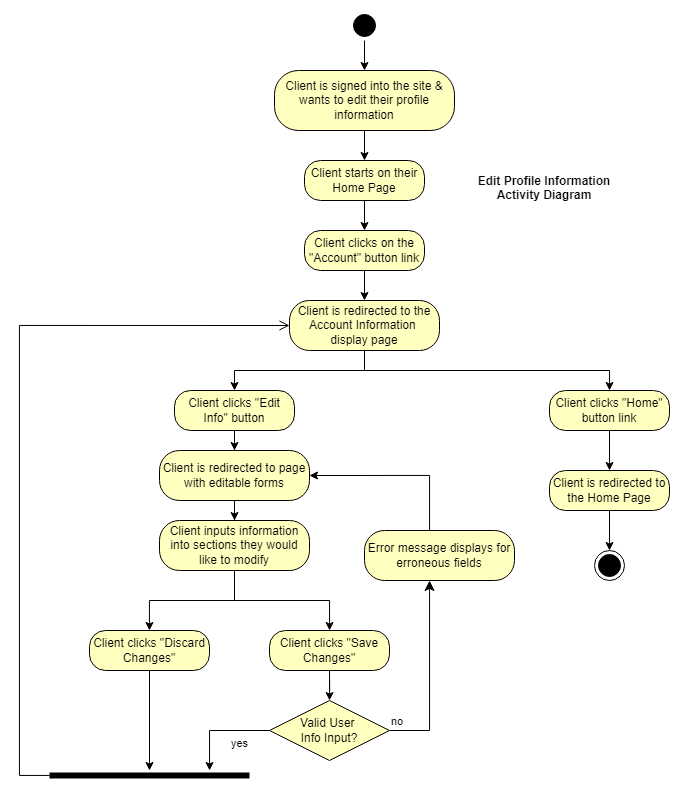

The diagram above was exported from draw.io. Its source (the exported page's mxGraphModel, read from the mxfile embedded in the PNG):
<mxGraphModel dx="1497" dy="802" grid="1" gridSize="10" guides="1" tooltips="1" connect="1" arrows="1" fold="1" page="1" pageScale="1" pageWidth="850" pageHeight="1100" math="0" shadow="0">
  <root>
    <mxCell id="0" />
    <mxCell id="1" parent="0" />
    <mxCell id="KHWAaQ4v-qojZzA6NzYv-1" value="" style="ellipse;html=1;shape=endState;fillColor=#000000;strokeColor=#050000;" vertex="1" parent="1">
      <mxGeometry x="655" y="620" width="30" height="30" as="geometry" />
    </mxCell>
    <mxCell id="KHWAaQ4v-qojZzA6NzYv-6" style="edgeStyle=orthogonalEdgeStyle;rounded=0;orthogonalLoop=1;jettySize=auto;html=1;entryX=0.5;entryY=0;entryDx=0;entryDy=0;strokeColor=#050000;" edge="1" parent="1" source="KHWAaQ4v-qojZzA6NzYv-2" target="KHWAaQ4v-qojZzA6NzYv-4">
      <mxGeometry relative="1" as="geometry" />
    </mxCell>
    <mxCell id="KHWAaQ4v-qojZzA6NzYv-2" value="" style="ellipse;html=1;shape=startState;fillColor=#000000;strokeColor=#050000;" vertex="1" parent="1">
      <mxGeometry x="410" y="80" width="30" height="30" as="geometry" />
    </mxCell>
    <mxCell id="KHWAaQ4v-qojZzA6NzYv-9" style="edgeStyle=orthogonalEdgeStyle;rounded=0;orthogonalLoop=1;jettySize=auto;html=1;entryX=0.5;entryY=0;entryDx=0;entryDy=0;strokeColor=#050000;" edge="1" parent="1" source="KHWAaQ4v-qojZzA6NzYv-4" target="KHWAaQ4v-qojZzA6NzYv-7">
      <mxGeometry relative="1" as="geometry" />
    </mxCell>
    <mxCell id="KHWAaQ4v-qojZzA6NzYv-4" value="Client is signed into the site &amp;amp; wants to edit their profile information" style="rounded=1;whiteSpace=wrap;html=1;arcSize=40;fontColor=#000000;fillColor=#ffffc0;strokeColor=#050000;" vertex="1" parent="1">
      <mxGeometry x="335" y="140" width="180" height="60" as="geometry" />
    </mxCell>
    <mxCell id="KHWAaQ4v-qojZzA6NzYv-12" style="edgeStyle=orthogonalEdgeStyle;rounded=0;orthogonalLoop=1;jettySize=auto;html=1;entryX=0.5;entryY=0;entryDx=0;entryDy=0;strokeColor=#050000;" edge="1" parent="1" source="KHWAaQ4v-qojZzA6NzYv-7" target="KHWAaQ4v-qojZzA6NzYv-10">
      <mxGeometry relative="1" as="geometry" />
    </mxCell>
    <mxCell id="KHWAaQ4v-qojZzA6NzYv-7" value="Client starts on their Home Page" style="rounded=1;whiteSpace=wrap;html=1;arcSize=40;fontColor=#000000;fillColor=#ffffc0;strokeColor=#050000;" vertex="1" parent="1">
      <mxGeometry x="365" y="230" width="120" height="40" as="geometry" />
    </mxCell>
    <mxCell id="KHWAaQ4v-qojZzA6NzYv-15" style="edgeStyle=orthogonalEdgeStyle;rounded=0;orthogonalLoop=1;jettySize=auto;html=1;entryX=0.5;entryY=0;entryDx=0;entryDy=0;strokeColor=#050000;" edge="1" parent="1" source="KHWAaQ4v-qojZzA6NzYv-10" target="KHWAaQ4v-qojZzA6NzYv-13">
      <mxGeometry relative="1" as="geometry" />
    </mxCell>
    <mxCell id="KHWAaQ4v-qojZzA6NzYv-10" value="Client clicks on the &quot;Account&quot; button link" style="rounded=1;whiteSpace=wrap;html=1;arcSize=40;fontColor=#000000;fillColor=#ffffc0;strokeColor=#050000;" vertex="1" parent="1">
      <mxGeometry x="365" y="300" width="120" height="40" as="geometry" />
    </mxCell>
    <mxCell id="KHWAaQ4v-qojZzA6NzYv-18" style="edgeStyle=orthogonalEdgeStyle;rounded=0;orthogonalLoop=1;jettySize=auto;html=1;entryX=0.5;entryY=0;entryDx=0;entryDy=0;strokeColor=#050000;" edge="1" parent="1" source="KHWAaQ4v-qojZzA6NzYv-13" target="KHWAaQ4v-qojZzA6NzYv-16">
      <mxGeometry relative="1" as="geometry" />
    </mxCell>
    <mxCell id="KHWAaQ4v-qojZzA6NzYv-35" style="edgeStyle=orthogonalEdgeStyle;rounded=0;orthogonalLoop=1;jettySize=auto;html=1;entryX=0.5;entryY=0;entryDx=0;entryDy=0;strokeColor=#050000;" edge="1" parent="1" source="KHWAaQ4v-qojZzA6NzYv-13" target="KHWAaQ4v-qojZzA6NzYv-33">
      <mxGeometry relative="1" as="geometry">
        <Array as="points">
          <mxPoint x="425" y="440" />
          <mxPoint x="670" y="440" />
        </Array>
      </mxGeometry>
    </mxCell>
    <mxCell id="KHWAaQ4v-qojZzA6NzYv-13" value="Client is redirected to the Account Information &lt;br&gt;display page" style="rounded=1;whiteSpace=wrap;html=1;arcSize=40;fontColor=#000000;fillColor=#ffffc0;strokeColor=#050000;" vertex="1" parent="1">
      <mxGeometry x="350" y="370" width="150" height="50" as="geometry" />
    </mxCell>
    <mxCell id="KHWAaQ4v-qojZzA6NzYv-21" style="edgeStyle=orthogonalEdgeStyle;rounded=0;orthogonalLoop=1;jettySize=auto;html=1;entryX=0.5;entryY=0;entryDx=0;entryDy=0;strokeColor=#050000;" edge="1" parent="1" source="KHWAaQ4v-qojZzA6NzYv-16" target="KHWAaQ4v-qojZzA6NzYv-19">
      <mxGeometry relative="1" as="geometry" />
    </mxCell>
    <mxCell id="KHWAaQ4v-qojZzA6NzYv-16" value="Client clicks &quot;Edit Info&quot; button" style="rounded=1;whiteSpace=wrap;html=1;arcSize=40;fontColor=#000000;fillColor=#ffffc0;strokeColor=#050000;" vertex="1" parent="1">
      <mxGeometry x="235" y="460" width="120" height="40" as="geometry" />
    </mxCell>
    <mxCell id="KHWAaQ4v-qojZzA6NzYv-24" style="edgeStyle=orthogonalEdgeStyle;rounded=0;orthogonalLoop=1;jettySize=auto;html=1;entryX=0.5;entryY=0;entryDx=0;entryDy=0;strokeColor=#050000;" edge="1" parent="1" source="KHWAaQ4v-qojZzA6NzYv-19" target="KHWAaQ4v-qojZzA6NzYv-22">
      <mxGeometry relative="1" as="geometry" />
    </mxCell>
    <mxCell id="KHWAaQ4v-qojZzA6NzYv-19" value="Client is redirected to page with editable forms" style="rounded=1;whiteSpace=wrap;html=1;arcSize=40;fontColor=#000000;fillColor=#ffffc0;strokeColor=#050000;" vertex="1" parent="1">
      <mxGeometry x="220" y="520" width="150" height="50" as="geometry" />
    </mxCell>
    <mxCell id="KHWAaQ4v-qojZzA6NzYv-29" value="" style="edgeStyle=orthogonalEdgeStyle;rounded=0;orthogonalLoop=1;jettySize=auto;html=1;strokeColor=#050000;" edge="1" parent="1" source="KHWAaQ4v-qojZzA6NzYv-22" target="KHWAaQ4v-qojZzA6NzYv-27">
      <mxGeometry relative="1" as="geometry" />
    </mxCell>
    <mxCell id="KHWAaQ4v-qojZzA6NzYv-30" style="edgeStyle=orthogonalEdgeStyle;rounded=0;orthogonalLoop=1;jettySize=auto;html=1;strokeColor=#050000;" edge="1" parent="1" source="KHWAaQ4v-qojZzA6NzYv-22" target="KHWAaQ4v-qojZzA6NzYv-25">
      <mxGeometry relative="1" as="geometry" />
    </mxCell>
    <mxCell id="KHWAaQ4v-qojZzA6NzYv-22" value="Client inputs information into sections they would like to modify" style="rounded=1;whiteSpace=wrap;html=1;arcSize=40;fontColor=#000000;fillColor=#ffffc0;strokeColor=#050000;" vertex="1" parent="1">
      <mxGeometry x="220" y="590" width="150" height="50" as="geometry" />
    </mxCell>
    <mxCell id="KHWAaQ4v-qojZzA6NzYv-41" style="edgeStyle=orthogonalEdgeStyle;rounded=0;orthogonalLoop=1;jettySize=auto;html=1;strokeColor=#050000;" edge="1" parent="1" source="KHWAaQ4v-qojZzA6NzYv-25" target="KHWAaQ4v-qojZzA6NzYv-38">
      <mxGeometry relative="1" as="geometry" />
    </mxCell>
    <mxCell id="KHWAaQ4v-qojZzA6NzYv-25" value="Client clicks &quot;Save Changes&quot;" style="rounded=1;whiteSpace=wrap;html=1;arcSize=40;fontColor=#000000;fillColor=#ffffc0;strokeColor=#050000;" vertex="1" parent="1">
      <mxGeometry x="330" y="700" width="120" height="40" as="geometry" />
    </mxCell>
    <mxCell id="KHWAaQ4v-qojZzA6NzYv-45" style="edgeStyle=orthogonalEdgeStyle;rounded=0;orthogonalLoop=1;jettySize=auto;html=1;strokeColor=#050000;" edge="1" parent="1" source="KHWAaQ4v-qojZzA6NzYv-27" target="KHWAaQ4v-qojZzA6NzYv-42">
      <mxGeometry relative="1" as="geometry" />
    </mxCell>
    <mxCell id="KHWAaQ4v-qojZzA6NzYv-27" value="Client clicks &quot;Discard Changes&quot;" style="rounded=1;whiteSpace=wrap;html=1;arcSize=40;fontColor=#000000;fillColor=#ffffc0;strokeColor=#050000;" vertex="1" parent="1">
      <mxGeometry x="150" y="700" width="120" height="40" as="geometry" />
    </mxCell>
    <mxCell id="KHWAaQ4v-qojZzA6NzYv-52" style="edgeStyle=orthogonalEdgeStyle;rounded=0;orthogonalLoop=1;jettySize=auto;html=1;entryX=0.5;entryY=0;entryDx=0;entryDy=0;endArrow=classic;endFill=1;strokeColor=#050000;" edge="1" parent="1" source="KHWAaQ4v-qojZzA6NzYv-33" target="KHWAaQ4v-qojZzA6NzYv-50">
      <mxGeometry relative="1" as="geometry" />
    </mxCell>
    <mxCell id="KHWAaQ4v-qojZzA6NzYv-33" value="Client clicks &quot;Home&quot; button link" style="rounded=1;whiteSpace=wrap;html=1;arcSize=40;fontColor=#000000;fillColor=#ffffc0;strokeColor=#050000;" vertex="1" parent="1">
      <mxGeometry x="610" y="460" width="120" height="40" as="geometry" />
    </mxCell>
    <mxCell id="KHWAaQ4v-qojZzA6NzYv-38" value="Valid User &lt;br&gt;Info Input?" style="rhombus;whiteSpace=wrap;html=1;fillColor=#ffffc0;strokeColor=#050000;" vertex="1" parent="1">
      <mxGeometry x="330" y="770" width="120" height="60" as="geometry" />
    </mxCell>
    <mxCell id="KHWAaQ4v-qojZzA6NzYv-39" value="no" style="edgeStyle=orthogonalEdgeStyle;html=1;align=left;verticalAlign=bottom;endArrow=classic;endSize=8;strokeColor=#050000;rounded=0;endFill=1;" edge="1" source="KHWAaQ4v-qojZzA6NzYv-38" parent="1" target="KHWAaQ4v-qojZzA6NzYv-47">
      <mxGeometry x="-1" relative="1" as="geometry">
        <mxPoint x="535" y="810" as="targetPoint" />
        <Array as="points">
          <mxPoint x="490" y="800" />
        </Array>
      </mxGeometry>
    </mxCell>
    <mxCell id="KHWAaQ4v-qojZzA6NzYv-40" value="yes" style="edgeStyle=orthogonalEdgeStyle;html=1;align=left;verticalAlign=top;endArrow=classic;strokeColor=#050000;rounded=0;endFill=1;" edge="1" source="KHWAaQ4v-qojZzA6NzYv-38" parent="1" target="KHWAaQ4v-qojZzA6NzYv-42">
      <mxGeometry x="-0.1997" relative="1" as="geometry">
        <mxPoint x="395" y="930" as="targetPoint" />
        <Array as="points">
          <mxPoint x="270" y="800" />
        </Array>
        <mxPoint as="offset" />
      </mxGeometry>
    </mxCell>
    <mxCell id="KHWAaQ4v-qojZzA6NzYv-42" value="" style="shape=line;html=1;strokeWidth=6;strokeColor=#050000;" vertex="1" parent="1">
      <mxGeometry x="110" y="840" width="200" height="10" as="geometry" />
    </mxCell>
    <mxCell id="KHWAaQ4v-qojZzA6NzYv-43" value="" style="edgeStyle=orthogonalEdgeStyle;html=1;verticalAlign=bottom;endArrow=open;endSize=8;strokeColor=#050000;rounded=0;entryX=0;entryY=0.5;entryDx=0;entryDy=0;" edge="1" source="KHWAaQ4v-qojZzA6NzYv-42" parent="1" target="KHWAaQ4v-qojZzA6NzYv-13">
      <mxGeometry relative="1" as="geometry">
        <mxPoint x="60" y="650" as="targetPoint" />
        <Array as="points">
          <mxPoint x="80" y="845" />
          <mxPoint x="80" y="395" />
        </Array>
      </mxGeometry>
    </mxCell>
    <mxCell id="KHWAaQ4v-qojZzA6NzYv-49" style="edgeStyle=orthogonalEdgeStyle;rounded=0;orthogonalLoop=1;jettySize=auto;html=1;entryX=1;entryY=0.5;entryDx=0;entryDy=0;strokeColor=#050000;" edge="1" parent="1" source="KHWAaQ4v-qojZzA6NzYv-47" target="KHWAaQ4v-qojZzA6NzYv-19">
      <mxGeometry relative="1" as="geometry">
        <Array as="points">
          <mxPoint x="490" y="545" />
        </Array>
      </mxGeometry>
    </mxCell>
    <mxCell id="KHWAaQ4v-qojZzA6NzYv-47" value="Error message displays for erroneous fields" style="rounded=1;whiteSpace=wrap;html=1;arcSize=40;fontColor=#000000;fillColor=#ffffc0;strokeColor=#050000;" vertex="1" parent="1">
      <mxGeometry x="425" y="600" width="150" height="50" as="geometry" />
    </mxCell>
    <mxCell id="KHWAaQ4v-qojZzA6NzYv-53" style="edgeStyle=orthogonalEdgeStyle;rounded=0;orthogonalLoop=1;jettySize=auto;html=1;entryX=0.5;entryY=0;entryDx=0;entryDy=0;endArrow=classic;endFill=1;strokeColor=#050000;" edge="1" parent="1" source="KHWAaQ4v-qojZzA6NzYv-50" target="KHWAaQ4v-qojZzA6NzYv-1">
      <mxGeometry relative="1" as="geometry" />
    </mxCell>
    <mxCell id="KHWAaQ4v-qojZzA6NzYv-50" value="Client is redirected to the Home Page" style="rounded=1;whiteSpace=wrap;html=1;arcSize=40;fontColor=#000000;fillColor=#ffffc0;strokeColor=#050000;" vertex="1" parent="1">
      <mxGeometry x="610" y="540" width="120" height="40" as="geometry" />
    </mxCell>
    <mxCell id="KHWAaQ4v-qojZzA6NzYv-54" value="Edit Profile Information &#10;Activity Diagram" style="text;align=center;fontStyle=1;verticalAlign=middle;spacingLeft=3;spacingRight=3;strokeColor=none;rotatable=0;points=[[0,0.5],[1,0.5]];portConstraint=eastwest;" vertex="1" parent="1">
      <mxGeometry x="560" y="230" width="90" height="53" as="geometry" />
    </mxCell>
  </root>
</mxGraphModel>